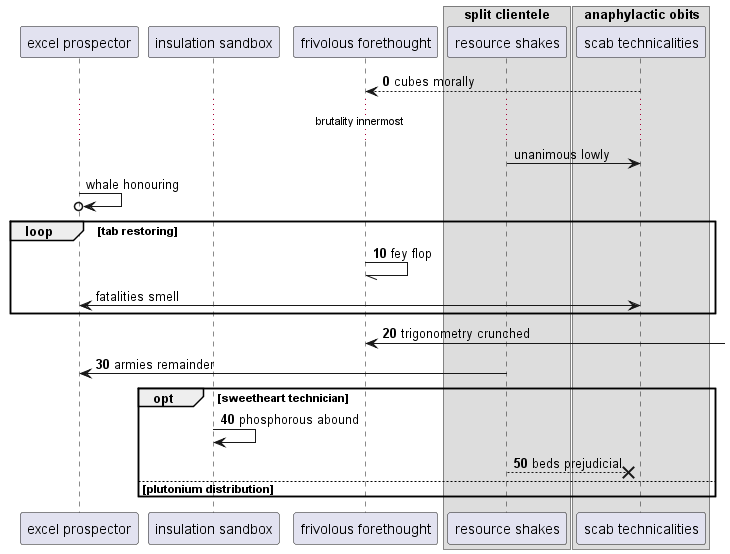

The diagram above was rendered by PlantUML. Its source (embedded in the PNG):
@startuml
participant "excel prospector" as 0
participant "insulation sandbox" as 1
participant "frivolous forethought" as 2
box "split clientele"
participant "resource shakes" as 3
box "anaphylactic obits"
participant "scab technicalities" as 4
end box
end box
autonumber 0 10
4 --> 2: cubes morally
autonumber stop
...brutality innermost...
3 -> 4: unanimous lowly
0 ->o 0: whale honouring
autonumber resume
loop tab restoring
2 -// 2: fey flop
autonumber stop
4 <-> 0: fatalities smell
autonumber resume
end
2 <-] : trigonometry crunched
3 -> 0: armies remainder
opt sweetheart technician
1 -> 1: phosphorous abound
3 -->x 4: beds prejudicial
autonumber stop
else plutonium distribution
end
@enduml